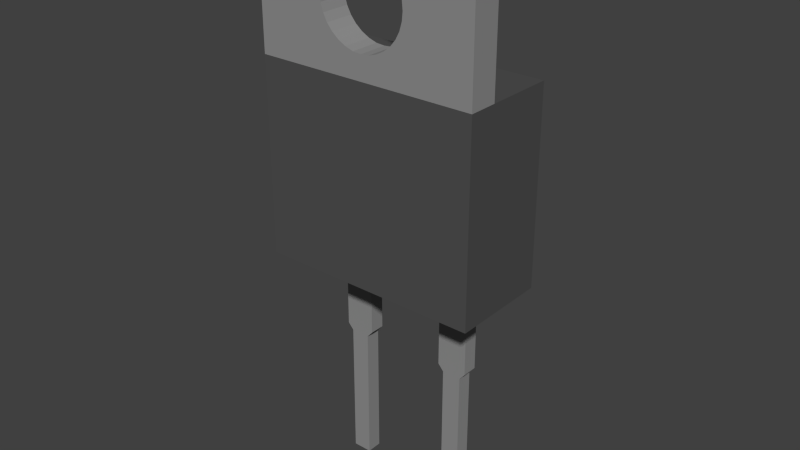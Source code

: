 # Source: TBH25P2R00JE.blend  (saved by Blender 2.75.0; exported with 4.5.12 LTS)
import bpy
from mathutils import Matrix  # noqa: F401  (used for matrix-valued properties, if any)

bpy.ops.wm.read_factory_settings(use_empty=True)
scene = bpy.context.scene
scene.name = 'Scene'

# ---- collections
col_collection_1 = bpy.data.collections.new('Collection 1'); scene.collection.children.link(col_collection_1)

# ---- materials (node trees are filled in below, after node groups)
mat_material_002 = bpy.data.materials.new('Material.002')
mat_material_002.alpha_threshold = 0.0
mat_material_002.use_transparent_shadow = False
mat_material_002.diffuse_color = (0.281, 0.281, 0.281, 1.0)
mat_material_002.roughness = 0.5
mat_material_001 = bpy.data.materials.new('Material.001')
mat_material_001.alpha_threshold = 0.0
mat_material_001.use_transparent_shadow = False
mat_material_001.diffuse_color = (0.08353, 0.08353, 0.08353, 1.0)
mat_material_001.roughness = 0.5

# ---- material node trees

# ---- world
world_world = bpy.data.worlds.new('World'); scene.world = world_world
world_world.color = (0.05088, 0.05088, 0.05088)
world_world.use_sun_shadow = False
world_world.sun_shadow_jitter_overblur = 0.0
world_world.cycles.sampling_method = 'MANUAL'
world_world.cycles.sample_map_resolution = 256

# ---- meshes
me_cube_008 = bpy.data.meshes.new('Cube.008')
me_cube_008.from_pydata([(-5.0, -8.144, 22.87), (-5.0, -4.43, 22.87), (-5.0, -4.43, 16.87), (-5.0, -8.144, 16.87), (5.0, -8.144, 22.87), (-6.354e-07, -8.144, 17.92), (-0.3804, -8.144, 17.95), (-0.7462, -8.144, 18.07), (-1.083, -8.144, 18.25), (-1.379, -8.144, 18.49), (-1.621, -8.144, 18.78), (-1.802, -8.144, 19.12), (-1.913, -8.144, 19.49), (-1.95, -8.144, 19.87), (-1.913, -8.144, 20.25), (-1.802, -8.144, 20.61), (-1.621, -8.144, 20.95), (-1.379, -8.144, 21.25), (-1.083, -8.144, 21.49), (-0.7462, -8.144, 21.67), (-0.3804, -8.144, 21.78), (0.0, -8.144, 21.82), (5.0, -8.144, 16.87), (0.3804, -8.144, 21.78), (0.7462, -8.144, 21.67), (1.083, -8.144, 21.49), (1.379, -8.144, 21.25), (1.621, -8.144, 20.95), (1.802, -8.144, 20.61), (1.913, -8.144, 20.25), (1.95, -8.144, 19.87), (1.913, -8.144, 19.49), (1.802, -8.144, 19.12), (1.621, -8.144, 18.78), (1.379, -8.144, 18.49), (1.083, -8.144, 18.25), (0.7462, -8.144, 18.07), (0.3804, -8.144, 17.95), (5.0, -4.43, 22.87), (5.0, -4.43, 16.87), (-6.354e-07, -4.43, 17.92), (0.3804, -4.43, 17.95), (0.7462, -4.43, 18.07), (1.083, -4.43, 18.25), (1.379, -4.43, 18.49), (1.621, -4.43, 18.78), (1.802, -4.43, 19.12), (1.913, -4.43, 19.49), (1.95, -4.43, 19.87), (1.913, -4.43, 20.25), (1.802, -4.43, 20.61), (1.621, -4.43, 20.95), (1.379, -4.43, 21.25), (1.083, -4.43, 21.49), (0.7462, -4.43, 21.67), (0.3804, -4.43, 21.78), (0.0, -4.43, 21.82), (-0.3804, -4.43, 21.78), (-0.7462, -4.43, 21.67), (-1.083, -4.43, 21.49), (-1.379, -4.43, 21.25), (-1.621, -4.43, 20.95), (-1.802, -4.43, 20.61), (-1.913, -4.43, 20.25), (-1.95, -4.43, 19.87), (-1.913, -4.43, 19.49), (-1.802, -4.43, 19.12), (-1.621, -4.43, 18.78), (-1.379, -4.43, 18.49), (-1.083, -4.43, 18.25), (-0.7462, -4.43, 18.07), (-0.3804, -4.43, 17.95)], [], [(0, 1, 2, 3), (4, 0, 3, 5, 6, 7, 8, 9, 10, 11, 12, 13, 14, 15, 16, 17, 18, 19, 20, 21), (22, 4, 21, 23, 24, 25, 26, 27, 28, 29, 30, 31, 32, 33, 34, 35, 36, 37, 5, 3), (4, 38, 1, 0), (39, 2, 40, 41, 42, 43, 44, 45, 46, 47, 48, 49, 50, 51, 52, 53, 54, 55, 1, 38), (2, 1, 55, 56, 57, 58, 59, 60, 61, 62, 63, 64, 65, 66, 67, 68, 69, 70, 71, 40), (3, 2, 39, 22), (38, 4, 22, 39), (56, 55, 23, 21), (57, 56, 21, 20), (55, 54, 24, 23), (58, 57, 20, 19), (54, 53, 25, 24), (59, 58, 19, 18), (53, 52, 26, 25), (60, 59, 18, 17), (52, 51, 27, 26), (61, 60, 17, 16), (51, 50, 28, 27), (62, 61, 16, 15), (50, 49, 29, 28), (63, 62, 15, 14), (49, 48, 30, 29), (64, 63, 14, 13), (48, 47, 31, 30), (65, 64, 13, 12), (47, 46, 32, 31), (66, 65, 12, 11), (46, 45, 33, 32), (67, 66, 11, 10), (45, 44, 34, 33), (68, 67, 10, 9), (44, 43, 35, 34), (69, 68, 9, 8), (43, 42, 36, 35), (70, 69, 8, 7), (42, 41, 37, 36), (71, 70, 7, 6), (41, 40, 5, 37), (40, 71, 6, 5)])
me_cube_008.materials.append(mat_material_002)
me_cube_008.use_remesh_preserve_volume = False
me_cube_008.use_remesh_preserve_attributes = False
me_cube_008.use_mirror_vertex_groups = False
me_cube_008.update()
me_cube_007 = bpy.data.meshes.new('Cube.007')
me_cube_007.from_pydata([(-3.225, -1.0, 4.119), (-3.225, -1.0, 8.119), (-3.225, 1.0, 4.119), (-3.225, 1.0, 8.119), (-1.855, -1.0, 4.119), (-1.855, -1.0, 8.119), (-1.855, 1.0, 4.119), (-1.855, 1.0, 8.119), (-2.97, -1.0, 3.825), (-2.97, 1.0, 3.825), (-2.11, -1.0, 3.825), (-2.11, 1.0, 3.825), (-2.11, 1.0, -2.521), (-2.11, -1.0, -2.521), (-2.97, 1.0, -2.521), (-2.97, -1.0, -2.521), (1.855, -1.0, 4.118), (1.855, -1.0, 8.118), (1.855, 1.0, 4.118), (1.855, 1.0, 8.118), (3.225, -1.0, 4.118), (3.225, -1.0, 8.118), (3.225, 1.0, 4.118), (3.225, 1.0, 8.118), (2.11, -1.0, 3.823), (2.11, 1.0, 3.823), (2.97, -1.0, 3.823), (2.97, 1.0, 3.823), (2.97, 1.0, -2.523), (2.97, -1.0, -2.523), (2.11, 1.0, -2.523), (2.11, -1.0, -2.523)], [], [(1, 3, 2, 0), (3, 7, 6, 2), (7, 5, 4, 6), (5, 1, 0, 4), (2, 6, 11, 9), (5, 7, 3, 1), (10, 8, 15, 13), (4, 0, 8, 10), (6, 4, 10, 11), (0, 2, 9, 8), (15, 14, 12, 13), (9, 11, 12, 14), (11, 10, 13, 12), (8, 9, 14, 15), (17, 19, 18, 16), (19, 23, 22, 18), (23, 21, 20, 22), (21, 17, 16, 20), (18, 22, 27, 25), (21, 23, 19, 17), (26, 24, 31, 29), (20, 16, 24, 26), (22, 20, 26, 27), (16, 18, 25, 24), (31, 30, 28, 29), (25, 27, 28, 30), (27, 26, 29, 28), (24, 25, 30, 31)])
me_cube_007.materials.append(mat_material_002)
me_cube_007.use_remesh_preserve_volume = False
me_cube_007.use_remesh_preserve_attributes = False
me_cube_007.use_mirror_vertex_groups = False
me_cube_007.update()
me_cube_005 = bpy.data.meshes.new('Cube.005')
me_cube_005.from_pydata([(-5.0, -8.144, 16.87), (-5.0, 4.428, 16.87), (-5.0, 4.428, 8.119), (-5.0, -8.144, 8.119), (5.0, -8.144, 16.87), (5.0, -8.144, 8.119), (5.0, 4.428, 16.87), (5.0, 4.428, 8.119)], [], [(0, 1, 2, 3), (4, 0, 3, 5), (4, 6, 1, 0), (1, 6, 7, 2), (3, 2, 7, 5), (6, 4, 5, 7)])
me_cube_005.materials.append(mat_material_001)
me_cube_005.use_remesh_preserve_volume = False
me_cube_005.use_remesh_preserve_attributes = False
me_cube_005.use_mirror_vertex_groups = False
me_cube_005.update()

# ---- objects
ob_cube_001 = bpy.data.objects.new('Cube.001', me_cube_008)
ob_cube_000 = bpy.data.objects.new('Cube.000', me_cube_007)
ob_cube_003 = bpy.data.objects.new('Cube.003', me_cube_005)

# ---- transforms, parenting, visibility, modifiers, constraints
ob_cube_001.location = (0.0, 0.0, 0.0)
ob_cube_001.scale = (1.0, 0.35, 1.0)
ob_cube_001.lineart.crease_threshold = 0.0
ob_cube_000.location = (0.0, 0.0, 0.0)
ob_cube_000.scale = (1.0, 0.35, 1.0)
ob_cube_000.lineart.crease_threshold = 0.0
ob_cube_003.location = (0.0, 0.0, 0.0)
ob_cube_003.scale = (1.0, 0.35, 1.0)
ob_cube_003.lineart.crease_threshold = 0.0

# ---- collection membership
col_collection_1.objects.link(ob_cube_001)
col_collection_1.objects.link(ob_cube_000)
col_collection_1.objects.link(ob_cube_003)

# ---- scene / render settings (as saved in the file)
scene.frame_start = 1; scene.frame_end = 250; scene.frame_set(1)
scene.render.engine = 'BLENDER_EEVEE_NEXT'
scene.render.resolution_percentage = 50
scene.render.dither_intensity = 0.0
scene.cycles.use_denoising = False
scene.cycles.samples = 10
scene.cycles.sampling_pattern = 'TABULATED_SOBOL'
scene.cycles.light_sampling_threshold = 0.0
scene.cycles.use_adaptive_sampling = False
scene.cycles.use_light_tree = False
scene.cycles.blur_glossy = 0.0
scene.cycles.pixel_filter_type = 'GAUSSIAN'
scene.cycles.sample_clamp_indirect = 0.0
scene.view_settings.view_transform = 'Standard'
bpy.context.view_layer.update()

# ---- added for rendering (the .blend has no active camera and no usable light): camera, sun
cam_auto = bpy.data.cameras.new('AutoCamera')
cam_auto.lens = 50.0
cam_auto.sensor_width = 36.0
cam_auto.clip_end = 1000.0
ob_auto_camera = bpy.data.objects.new('AutoCamera', cam_auto)
scene.collection.objects.link(ob_auto_camera)
ob_auto_camera.location = (25.5756, -31.3411, 30.6339)
ob_auto_camera.rotation_euler = (1.09748, -7.21219e-08, 0.694738)
scene.camera = ob_auto_camera
light_auto_sun = bpy.data.lights.new('AutoSun', 'SUN')
light_auto_sun.energy = 3.0
light_auto_sun.angle = 0.0523599
ob_auto_sun = bpy.data.objects.new('AutoSun', light_auto_sun)
scene.collection.objects.link(ob_auto_sun)
ob_auto_sun.rotation_euler = (0.872665, 0.174533, 0.523599)
bpy.context.view_layer.update()
